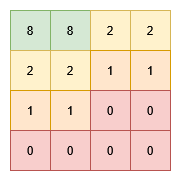

The diagram above was exported from draw.io. Its source (the exported page's mxGraphModel, read from the mxfile embedded in the PNG):
<mxGraphModel dx="1215" dy="631" grid="1" gridSize="10" guides="1" tooltips="1" connect="1" arrows="1" fold="1" page="1" pageScale="1" pageWidth="850" pageHeight="1100" math="0" shadow="0">
  <root>
    <mxCell id="0" />
    <mxCell id="1" parent="0" />
    <mxCell id="dvxmLoHeGHkcWufHjulo-38" value="" style="group;fillColor=#fff2cc;strokeColor=#d6b656;" parent="1" vertex="1" connectable="0">
      <mxGeometry x="240" y="440" width="160" height="160" as="geometry" />
    </mxCell>
    <mxCell id="dvxmLoHeGHkcWufHjulo-2" value="" style="whiteSpace=wrap;html=1;aspect=fixed;" parent="dvxmLoHeGHkcWufHjulo-38" vertex="1">
      <mxGeometry width="160" height="160" as="geometry" />
    </mxCell>
    <mxCell id="dvxmLoHeGHkcWufHjulo-3" value="&lt;div&gt;8&lt;/div&gt;" style="whiteSpace=wrap;html=1;aspect=fixed;fillColor=#d5e8d4;strokeColor=#82b366;" parent="dvxmLoHeGHkcWufHjulo-38" vertex="1">
      <mxGeometry width="40" height="40" as="geometry" />
    </mxCell>
    <mxCell id="dvxmLoHeGHkcWufHjulo-4" value="8" style="whiteSpace=wrap;html=1;aspect=fixed;fillColor=#d5e8d4;strokeColor=#82b366;" parent="dvxmLoHeGHkcWufHjulo-38" vertex="1">
      <mxGeometry x="40" width="40" height="40" as="geometry" />
    </mxCell>
    <mxCell id="dvxmLoHeGHkcWufHjulo-5" value="2" style="whiteSpace=wrap;html=1;aspect=fixed;fillColor=#fff2cc;strokeColor=#d6b656;" parent="dvxmLoHeGHkcWufHjulo-38" vertex="1">
      <mxGeometry x="80" width="40" height="40" as="geometry" />
    </mxCell>
    <mxCell id="dvxmLoHeGHkcWufHjulo-6" value="2" style="whiteSpace=wrap;html=1;aspect=fixed;fillColor=#fff2cc;strokeColor=#d6b656;" parent="dvxmLoHeGHkcWufHjulo-38" vertex="1">
      <mxGeometry x="120" width="40" height="40" as="geometry" />
    </mxCell>
    <mxCell id="dvxmLoHeGHkcWufHjulo-8" value="2" style="whiteSpace=wrap;html=1;aspect=fixed;fillColor=#fff2cc;strokeColor=#d6b656;" parent="dvxmLoHeGHkcWufHjulo-38" vertex="1">
      <mxGeometry y="40" width="40" height="40" as="geometry" />
    </mxCell>
    <mxCell id="dvxmLoHeGHkcWufHjulo-10" value="2" style="whiteSpace=wrap;html=1;aspect=fixed;fillColor=#fff2cc;strokeColor=#d6b656;" parent="dvxmLoHeGHkcWufHjulo-38" vertex="1">
      <mxGeometry x="40" y="40" width="40" height="40" as="geometry" />
    </mxCell>
    <mxCell id="dvxmLoHeGHkcWufHjulo-11" value="1" style="whiteSpace=wrap;html=1;aspect=fixed;fillColor=#ffe6cc;strokeColor=#d79b00;" parent="dvxmLoHeGHkcWufHjulo-38" vertex="1">
      <mxGeometry x="80" y="40" width="40" height="40" as="geometry" />
    </mxCell>
    <mxCell id="dvxmLoHeGHkcWufHjulo-12" value="&lt;div&gt;1&lt;/div&gt;" style="whiteSpace=wrap;html=1;aspect=fixed;fillColor=#ffe6cc;strokeColor=#d79b00;" parent="dvxmLoHeGHkcWufHjulo-38" vertex="1">
      <mxGeometry x="120" y="40" width="40" height="40" as="geometry" />
    </mxCell>
    <mxCell id="dvxmLoHeGHkcWufHjulo-13" value="1" style="whiteSpace=wrap;html=1;aspect=fixed;fillColor=#ffe6cc;strokeColor=#d79b00;" parent="dvxmLoHeGHkcWufHjulo-38" vertex="1">
      <mxGeometry y="80" width="40" height="40" as="geometry" />
    </mxCell>
    <mxCell id="dvxmLoHeGHkcWufHjulo-14" value="1" style="whiteSpace=wrap;html=1;aspect=fixed;fillColor=#ffe6cc;strokeColor=#d79b00;" parent="dvxmLoHeGHkcWufHjulo-38" vertex="1">
      <mxGeometry x="40" y="80" width="40" height="40" as="geometry" />
    </mxCell>
    <mxCell id="dvxmLoHeGHkcWufHjulo-15" value="0" style="whiteSpace=wrap;html=1;aspect=fixed;fillColor=#f8cecc;strokeColor=#b85450;" parent="dvxmLoHeGHkcWufHjulo-38" vertex="1">
      <mxGeometry x="80" y="80" width="40" height="40" as="geometry" />
    </mxCell>
    <mxCell id="dvxmLoHeGHkcWufHjulo-16" value="0" style="whiteSpace=wrap;html=1;aspect=fixed;fillColor=#f8cecc;strokeColor=#b85450;" parent="dvxmLoHeGHkcWufHjulo-38" vertex="1">
      <mxGeometry x="120" y="80" width="40" height="40" as="geometry" />
    </mxCell>
    <mxCell id="dvxmLoHeGHkcWufHjulo-17" value="0" style="whiteSpace=wrap;html=1;aspect=fixed;fillColor=#f8cecc;strokeColor=#b85450;" parent="dvxmLoHeGHkcWufHjulo-38" vertex="1">
      <mxGeometry y="120" width="40" height="40" as="geometry" />
    </mxCell>
    <mxCell id="dvxmLoHeGHkcWufHjulo-18" value="0" style="whiteSpace=wrap;html=1;aspect=fixed;fillColor=#f8cecc;strokeColor=#b85450;" parent="dvxmLoHeGHkcWufHjulo-38" vertex="1">
      <mxGeometry x="40" y="120" width="40" height="40" as="geometry" />
    </mxCell>
    <mxCell id="dvxmLoHeGHkcWufHjulo-19" value="0" style="whiteSpace=wrap;html=1;aspect=fixed;strokeColor=#b85450;fillColor=#f8cecc;" parent="dvxmLoHeGHkcWufHjulo-38" vertex="1">
      <mxGeometry x="80" y="120" width="40" height="40" as="geometry" />
    </mxCell>
    <mxCell id="dvxmLoHeGHkcWufHjulo-20" value="0" style="whiteSpace=wrap;html=1;aspect=fixed;fillColor=#f8cecc;strokeColor=#b85450;" parent="dvxmLoHeGHkcWufHjulo-38" vertex="1">
      <mxGeometry x="120" y="120" width="40" height="40" as="geometry" />
    </mxCell>
  </root>
</mxGraphModel>